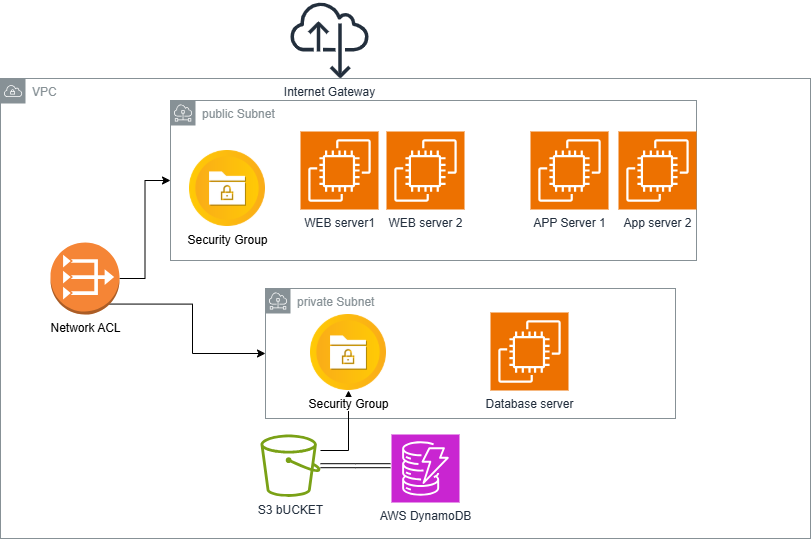

The diagram above was exported from draw.io. Its source (the exported page's mxGraphModel, read from the mxfile embedded in the PNG):
<mxGraphModel dx="1426" dy="777" grid="1" gridSize="10" guides="1" tooltips="1" connect="1" arrows="1" fold="1" page="1" pageScale="1" pageWidth="850" pageHeight="1100" math="0" shadow="0">
  <root>
    <mxCell id="0" />
    <mxCell id="1" parent="0" />
    <mxCell id="kbnUf5CZNmVS1o0C4Bpr-2" value="VPC" style="sketch=0;outlineConnect=0;gradientColor=none;html=1;whiteSpace=wrap;fontSize=12;fontStyle=0;shape=mxgraph.aws4.group;grIcon=mxgraph.aws4.group_vpc;strokeColor=#879196;fillColor=none;verticalAlign=top;align=left;spacingLeft=30;fontColor=#879196;dashed=0;" parent="1" vertex="1">
      <mxGeometry x="160" y="168" width="810" height="460" as="geometry" />
    </mxCell>
    <mxCell id="kbnUf5CZNmVS1o0C4Bpr-3" value="public Subnet" style="sketch=0;outlineConnect=0;gradientColor=none;html=1;whiteSpace=wrap;fontSize=12;fontStyle=0;shape=mxgraph.aws4.group;grIcon=mxgraph.aws4.group_subnet;strokeColor=#879196;fillColor=none;verticalAlign=top;align=left;spacingLeft=30;fontColor=#879196;dashed=0;" parent="1" vertex="1">
      <mxGeometry x="330" y="190" width="526" height="160" as="geometry" />
    </mxCell>
    <mxCell id="kbnUf5CZNmVS1o0C4Bpr-4" value="private Subnet" style="sketch=0;outlineConnect=0;gradientColor=none;html=1;whiteSpace=wrap;fontSize=12;fontStyle=0;shape=mxgraph.aws4.group;grIcon=mxgraph.aws4.group_subnet;strokeColor=#879196;fillColor=none;verticalAlign=top;align=left;spacingLeft=30;fontColor=#879196;dashed=0;" parent="1" vertex="1">
      <mxGeometry x="425" y="378" width="410" height="130" as="geometry" />
    </mxCell>
    <mxCell id="kbnUf5CZNmVS1o0C4Bpr-7" value="WEB server1" style="sketch=0;points=[[0,0,0],[0.25,0,0],[0.5,0,0],[0.75,0,0],[1,0,0],[0,1,0],[0.25,1,0],[0.5,1,0],[0.75,1,0],[1,1,0],[0,0.25,0],[0,0.5,0],[0,0.75,0],[1,0.25,0],[1,0.5,0],[1,0.75,0]];outlineConnect=0;fontColor=#232F3E;fillColor=#ED7100;strokeColor=#ffffff;dashed=0;verticalLabelPosition=bottom;verticalAlign=top;align=center;html=1;fontSize=12;fontStyle=0;aspect=fixed;shape=mxgraph.aws4.resourceIcon;resIcon=mxgraph.aws4.ec2;" parent="1" vertex="1">
      <mxGeometry x="460" y="221" width="78" height="78" as="geometry" />
    </mxCell>
    <mxCell id="kbnUf5CZNmVS1o0C4Bpr-8" value="WEB server 2" style="sketch=0;points=[[0,0,0],[0.25,0,0],[0.5,0,0],[0.75,0,0],[1,0,0],[0,1,0],[0.25,1,0],[0.5,1,0],[0.75,1,0],[1,1,0],[0,0.25,0],[0,0.5,0],[0,0.75,0],[1,0.25,0],[1,0.5,0],[1,0.75,0]];outlineConnect=0;fontColor=#232F3E;fillColor=#ED7100;strokeColor=#ffffff;dashed=0;verticalLabelPosition=bottom;verticalAlign=top;align=center;html=1;fontSize=12;fontStyle=0;aspect=fixed;shape=mxgraph.aws4.resourceIcon;resIcon=mxgraph.aws4.ec2;" parent="1" vertex="1">
      <mxGeometry x="546" y="221" width="78" height="78" as="geometry" />
    </mxCell>
    <mxCell id="kbnUf5CZNmVS1o0C4Bpr-9" value="APP Server 1" style="sketch=0;points=[[0,0,0],[0.25,0,0],[0.5,0,0],[0.75,0,0],[1,0,0],[0,1,0],[0.25,1,0],[0.5,1,0],[0.75,1,0],[1,1,0],[0,0.25,0],[0,0.5,0],[0,0.75,0],[1,0.25,0],[1,0.5,0],[1,0.75,0]];outlineConnect=0;fontColor=#232F3E;fillColor=#ED7100;strokeColor=#ffffff;dashed=0;verticalLabelPosition=bottom;verticalAlign=top;align=center;html=1;fontSize=12;fontStyle=0;aspect=fixed;shape=mxgraph.aws4.resourceIcon;resIcon=mxgraph.aws4.ec2;" parent="1" vertex="1">
      <mxGeometry x="690" y="221" width="78" height="78" as="geometry" />
    </mxCell>
    <mxCell id="kbnUf5CZNmVS1o0C4Bpr-10" value="App server 2" style="sketch=0;points=[[0,0,0],[0.25,0,0],[0.5,0,0],[0.75,0,0],[1,0,0],[0,1,0],[0.25,1,0],[0.5,1,0],[0.75,1,0],[1,1,0],[0,0.25,0],[0,0.5,0],[0,0.75,0],[1,0.25,0],[1,0.5,0],[1,0.75,0]];outlineConnect=0;fontColor=#232F3E;fillColor=#ED7100;strokeColor=#ffffff;dashed=0;verticalLabelPosition=bottom;verticalAlign=top;align=center;html=1;fontSize=12;fontStyle=0;aspect=fixed;shape=mxgraph.aws4.resourceIcon;resIcon=mxgraph.aws4.ec2;" parent="1" vertex="1">
      <mxGeometry x="778" y="221" width="78" height="78" as="geometry" />
    </mxCell>
    <mxCell id="kbnUf5CZNmVS1o0C4Bpr-12" value="Internet Gateway" style="sketch=0;outlineConnect=0;fontColor=#232F3E;gradientColor=none;fillColor=#232F3D;strokeColor=none;dashed=0;verticalLabelPosition=bottom;verticalAlign=top;align=center;html=1;fontSize=12;fontStyle=0;aspect=fixed;pointerEvents=1;shape=mxgraph.aws4.internet_alt22;" parent="1" vertex="1">
      <mxGeometry x="450" y="90" width="78" height="78" as="geometry" />
    </mxCell>
    <mxCell id="G0mOqRvFZ2gevICHzh-C-14" value="" style="edgeStyle=orthogonalEdgeStyle;shape=link;rounded=0;orthogonalLoop=1;jettySize=auto;html=1;" edge="1" parent="1" source="G0mOqRvFZ2gevICHzh-C-1">
      <mxGeometry relative="1" as="geometry">
        <mxPoint x="550" y="555.2" as="targetPoint" />
      </mxGeometry>
    </mxCell>
    <mxCell id="G0mOqRvFZ2gevICHzh-C-17" value="" style="edgeStyle=orthogonalEdgeStyle;rounded=0;orthogonalLoop=1;jettySize=auto;html=1;" edge="1" parent="1" source="G0mOqRvFZ2gevICHzh-C-1" target="G0mOqRvFZ2gevICHzh-C-7">
      <mxGeometry relative="1" as="geometry">
        <Array as="points">
          <mxPoint x="508" y="540" />
        </Array>
      </mxGeometry>
    </mxCell>
    <mxCell id="G0mOqRvFZ2gevICHzh-C-1" value="S3 bUCKET" style="sketch=0;outlineConnect=0;fontColor=#232F3E;gradientColor=none;fillColor=#7AA116;strokeColor=none;dashed=0;verticalLabelPosition=bottom;verticalAlign=top;align=center;html=1;fontSize=12;fontStyle=0;aspect=fixed;pointerEvents=1;shape=mxgraph.aws4.bucket;" vertex="1" parent="1">
      <mxGeometry x="420" y="524" width="60" height="62.4" as="geometry" />
    </mxCell>
    <mxCell id="G0mOqRvFZ2gevICHzh-C-2" value="AWS DynamoDB" style="sketch=0;points=[[0,0,0],[0.25,0,0],[0.5,0,0],[0.75,0,0],[1,0,0],[0,1,0],[0.25,1,0],[0.5,1,0],[0.75,1,0],[1,1,0],[0,0.25,0],[0,0.5,0],[0,0.75,0],[1,0.25,0],[1,0.5,0],[1,0.75,0]];outlineConnect=0;fontColor=#232F3E;fillColor=#C925D1;strokeColor=#ffffff;dashed=0;verticalLabelPosition=bottom;verticalAlign=top;align=center;html=1;fontSize=12;fontStyle=0;aspect=fixed;shape=mxgraph.aws4.resourceIcon;resIcon=mxgraph.aws4.dynamodb;" vertex="1" parent="1">
      <mxGeometry x="551" y="524" width="68" height="68" as="geometry" />
    </mxCell>
    <mxCell id="G0mOqRvFZ2gevICHzh-C-9" style="edgeStyle=orthogonalEdgeStyle;rounded=0;orthogonalLoop=1;jettySize=auto;html=1;exitX=1;exitY=0.5;exitDx=0;exitDy=0;exitPerimeter=0;" edge="1" parent="1" source="G0mOqRvFZ2gevICHzh-C-5" target="kbnUf5CZNmVS1o0C4Bpr-3">
      <mxGeometry relative="1" as="geometry" />
    </mxCell>
    <mxCell id="G0mOqRvFZ2gevICHzh-C-10" style="edgeStyle=orthogonalEdgeStyle;rounded=0;orthogonalLoop=1;jettySize=auto;html=1;exitX=0.855;exitY=0.855;exitDx=0;exitDy=0;exitPerimeter=0;" edge="1" parent="1" source="G0mOqRvFZ2gevICHzh-C-5" target="kbnUf5CZNmVS1o0C4Bpr-4">
      <mxGeometry relative="1" as="geometry" />
    </mxCell>
    <mxCell id="G0mOqRvFZ2gevICHzh-C-5" value="Network ACL" style="outlineConnect=0;dashed=0;verticalLabelPosition=bottom;verticalAlign=top;align=center;html=1;shape=mxgraph.aws3.vpc_nat_gateway;fillColor=#F58536;gradientColor=none;" vertex="1" parent="1">
      <mxGeometry x="210" y="332" width="69" height="72" as="geometry" />
    </mxCell>
    <mxCell id="G0mOqRvFZ2gevICHzh-C-7" value="Security Group" style="shape=image;html=1;verticalAlign=top;verticalLabelPosition=bottom;labelBackgroundColor=#ffffff;imageAspect=0;aspect=fixed;image=https://cdn4.iconfinder.com/data/icons/ios-web-user-interface-multi-circle-flat-vol-6/512/folder_block_secure_locked_security_group_lock-128.png" vertex="1" parent="1">
      <mxGeometry x="470" y="404" width="76" height="76" as="geometry" />
    </mxCell>
    <mxCell id="G0mOqRvFZ2gevICHzh-C-8" value="Security Group" style="shape=image;html=1;verticalAlign=top;verticalLabelPosition=bottom;labelBackgroundColor=#ffffff;imageAspect=0;aspect=fixed;image=https://cdn4.iconfinder.com/data/icons/ios-web-user-interface-multi-circle-flat-vol-6/512/folder_block_secure_locked_security_group_lock-128.png" vertex="1" parent="1">
      <mxGeometry x="349" y="240" width="76" height="76" as="geometry" />
    </mxCell>
    <mxCell id="G0mOqRvFZ2gevICHzh-C-16" value="Database server" style="sketch=0;points=[[0,0,0],[0.25,0,0],[0.5,0,0],[0.75,0,0],[1,0,0],[0,1,0],[0.25,1,0],[0.5,1,0],[0.75,1,0],[1,1,0],[0,0.25,0],[0,0.5,0],[0,0.75,0],[1,0.25,0],[1,0.5,0],[1,0.75,0]];outlineConnect=0;fontColor=#232F3E;fillColor=#ED7100;strokeColor=#ffffff;dashed=0;verticalLabelPosition=bottom;verticalAlign=top;align=center;html=1;fontSize=12;fontStyle=0;aspect=fixed;shape=mxgraph.aws4.resourceIcon;resIcon=mxgraph.aws4.ec2;" vertex="1" parent="1">
      <mxGeometry x="650" y="402" width="78" height="78" as="geometry" />
    </mxCell>
  </root>
</mxGraphModel>